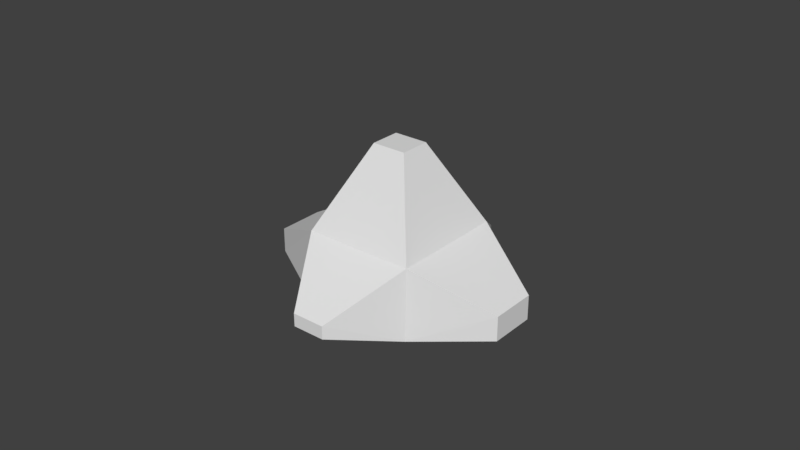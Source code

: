 # Source: foot.blend  (saved by Blender 2.79.0; exported with 4.5.12 LTS)
import bpy
from mathutils import Matrix  # noqa: F401  (used for matrix-valued properties, if any)

bpy.ops.wm.read_factory_settings(use_empty=True)
scene = bpy.context.scene
scene.name = 'Scene'

# ---- collections
col_collection_1 = bpy.data.collections.new('Collection 1'); scene.collection.children.link(col_collection_1)

# ---- world
world_world = bpy.data.worlds.new('World'); scene.world = world_world
world_world.color = (0.05088, 0.05088, 0.05088)
world_world.use_sun_shadow = False
world_world.sun_shadow_jitter_overblur = 0.0
world_world.cycles.sampling_method = 'MANUAL'

# ---- meshes
me_foot_orig = bpy.data.meshes.new('Foot Orig')
me_foot_orig.from_pydata([(-0.03969, 0.03539, 0.008992), (-0.04445, 0.03539, 0.008992), (-0.04445, 0.03343, 0.01469), (-0.03969, 0.03343, 0.01469), (-0.04445, 0.03056, 0.01999), (-0.03969, 0.03056, 0.01999), (-0.04445, 0.02685, 0.02474), (-0.03969, 0.02685, 0.02474), (-0.04445, 0.02241, 0.02882), (-0.03969, 0.02241, 0.02882), (-0.04445, 0.01737, 0.03212), (-0.03969, 0.01737, 0.03212), (-0.04445, 0.01185, 0.03454), (-0.03969, 0.01185, 0.03454), (-0.04445, 0.006006, 0.03602), (-0.03969, 0.006006, 0.03602), (-0.04445, -1.595e-09, 0.03651), (-0.03969, -1.595e-09, 0.03651), (-0.04445, -0.006006, 0.03602), (-0.03969, -0.006006, 0.03602), (-0.04445, -0.01185, 0.03454), (-0.03969, -0.01185, 0.03454), (-0.04445, -0.01737, 0.03212), (-0.03969, -0.01737, 0.03212), (-0.04445, -0.02241, 0.02882), (-0.03969, -0.02241, 0.02882), (-0.04445, -0.02685, 0.02474), (-0.03969, -0.02685, 0.02474), (-0.04445, -0.03056, 0.01999), (-0.03969, -0.03056, 0.01999), (-0.04445, -0.03343, 0.01469), (-0.03969, -0.03343, 0.01469), (-0.04445, -0.03539, 0.008992), (-0.03969, -0.03539, 0.008992), (0.03969, -0.03539, 0.008992), (0.04445, -0.03539, 0.008992), (0.04445, -0.03343, 0.01469), (0.03969, -0.03343, 0.01469), (0.04445, -0.03056, 0.01999), (0.03969, -0.03056, 0.01999), (0.04445, -0.02685, 0.02474), (0.03969, -0.02685, 0.02474), (0.04445, -0.02241, 0.02882), (0.03969, -0.02241, 0.02882), (0.04445, -0.01737, 0.03212), (0.03969, -0.01737, 0.03212), (0.04445, -0.01185, 0.03454), (0.03969, -0.01185, 0.03454), (0.04445, -0.006006, 0.03602), (0.03969, -0.006006, 0.03602), (0.04445, -1.597e-09, 0.03651), (0.03969, -1.597e-09, 0.03651), (0.04445, 0.006006, 0.03602), (0.03969, 0.006006, 0.03602), (0.04445, 0.01185, 0.03454), (0.03969, 0.01185, 0.03454), (0.04445, 0.01737, 0.03212), (0.03969, 0.01737, 0.03212), (0.04445, 0.02241, 0.02882), (0.03969, 0.02241, 0.02882), (0.04445, 0.02685, 0.02474), (0.03969, 0.02685, 0.02474), (0.04445, 0.03056, 0.01999), (0.03969, 0.03056, 0.01999), (0.04445, 0.03343, 0.01469), (0.03969, 0.03343, 0.01469), (0.04445, 0.03539, 0.008992), (0.03969, 0.03539, 0.008992), (0.05499, -0.09525, -0.06839), (0.05499, -0.09525, -0.07144), (0.11, 2.996e-09, -0.06839), (0.11, 3.148e-09, -0.07144), (0.05499, 0.09525, -0.06839), (0.05499, 0.09525, -0.07144), (-0.05499, 0.09525, -0.06839), (-0.05499, 0.09525, -0.07144), (-0.11, 2.983e-09, -0.06839), (-0.11, 3.097e-09, -0.07144), (-0.05499, -0.09525, -0.06839), (-0.05499, -0.09525, -0.07144), (-0.07999, 0.02223, -0.06839), (-0.07999, 0.02699, -0.06839), (-0.04445, 0.02699, -0.06839), (-0.04445, 0.05505, -0.06839), (-0.03969, 0.05505, -0.06839), (-0.03969, -0.05505, -0.06839), (-0.04445, -0.05505, -0.06839), (-0.04445, -0.02699, -0.06839), (-0.07999, -0.02699, -0.06839), (-0.07999, -0.02222, -0.06839), (-0.04445, -0.02222, -0.06839), (-0.04445, 0.02223, -0.06839), (0.07999, 0.02699, -0.06839), (0.04445, 0.02699, -0.06839), (0.07999, 0.02223, -0.06839), (0.04445, 0.02223, -0.06839), (0.04445, -0.02222, -0.06839), (0.07999, -0.02222, -0.06839), (0.07999, -0.02699, -0.06839), (0.04445, -0.02699, -0.06839), (0.03969, -0.05505, -0.06839), (0.04445, -0.05505, -0.06839), (0.03969, 0.05505, -0.06839), (0.04445, 0.05505, -0.06839), (0.1613, 6.433e-09, -0.1476), (0.08066, 0.1397, -0.1476), (0.08066, -0.1397, -0.1476), (-0.08066, -0.1397, -0.1476), (-0.1613, 6.474e-09, -0.1476), (-0.08066, 0.1397, -0.1476), (-0.02828, -0.1755, -0.1476), (-0.009463, -0.1775, -0.1476), (-0.04678, -0.1715, -0.1476), (0.009463, -0.1775, -0.1476), (-0.06475, -0.1656, -0.1476), (0.02828, -0.1755, -0.1476), (-0.08198, -0.1578, -0.1476), (0.04678, -0.1715, -0.1476), (0.06475, -0.1656, -0.1476), (0.08198, -0.1578, -0.1476), (0.09829, -0.1482, -0.1476), (-0.1599, -0.07775, -0.1476), (-0.1507, -0.09431, -0.1476), (-0.1398, -0.1098, -0.1476), (0.1777, -0.004733, -0.1476), (0.1762, -0.0236, -0.1476), (0.1727, -0.0422, -0.1476), (-0.1673, -0.06032, -0.1476), (-0.1727, -0.0422, -0.1476), (-0.1762, -0.0236, -0.1476), (-0.09829, -0.1482, -0.1476), (-0.1135, -0.1369, -0.1476), (-0.1274, -0.124, -0.1476), (-0.1702, 0.05133, -0.1476), (-0.1747, 0.03294, -0.1476), (-0.1772, 0.01419, -0.1476), (-0.1777, -0.004733, -0.1476), (0.1555, 0.08615, -0.1476), (0.1455, 0.1022, -0.1476), (0.1673, -0.06032, -0.1476), (0.1507, -0.09431, -0.1476), (0.1599, -0.07775, -0.1476), (-0.09026, 0.1532, -0.1476), (-0.106, 0.1427, -0.1476), (-0.1206, 0.1306, -0.1476), (0.07347, 0.1619, -0.1476), (0.05584, 0.1688, -0.1476), (0.03758, 0.1738, -0.1476), (0.0189, 0.1768, -0.1476), (-4.355e-17, 0.1778, -0.1476), (-0.0189, 0.1768, -0.1476), (0.1638, 0.06913, -0.1476), (0.1702, 0.05133, -0.1476), (0.1747, 0.03294, -0.1476), (0.1772, 0.01419, -0.1476), (0.1338, 0.1171, -0.1476), (0.1206, 0.1306, -0.1476), (0.106, 0.1427, -0.1476), (0.09026, 0.1532, -0.1476), (0.1398, -0.1098, -0.1476), (0.1274, -0.124, -0.1476), (0.1135, -0.1369, -0.1476), (-0.1638, 0.06913, -0.1476), (-0.1555, 0.08615, -0.1476), (-0.1455, 0.1022, -0.1476), (-0.1338, 0.1171, -0.1476), (-0.07347, 0.1619, -0.1476), (-0.05584, 0.1688, -0.1476), (-0.03758, 0.1738, -0.1476), (0.0, 0.1778, -0.1524), (-0.0189, 0.1768, -0.1524), (-0.03758, 0.1738, -0.1524), (-0.05584, 0.1688, -0.1524), (-0.07347, 0.1619, -0.1524), (-0.09026, 0.1532, -0.1524), (-0.106, 0.1427, -0.1524), (-0.1206, 0.1306, -0.1524), (-0.1338, 0.1171, -0.1524), (-0.1455, 0.1022, -0.1524), (-0.1555, 0.08615, -0.1524), (-0.1638, 0.06913, -0.1524), (-0.1702, 0.05133, -0.1524), (-0.1747, 0.03294, -0.1524), (-0.1772, 0.01419, -0.1524), (-0.1777, -0.004733, -0.1524), (-0.1762, -0.0236, -0.1524), (-0.1727, -0.0422, -0.1524), (-0.1673, -0.06032, -0.1524), (-0.1599, -0.07775, -0.1524), (-0.1507, -0.09431, -0.1524), (-0.1398, -0.1098, -0.1524), (-0.1274, -0.124, -0.1524), (-0.1135, -0.1369, -0.1524), (-0.09829, -0.1482, -0.1524), (-0.08198, -0.1578, -0.1524), (-0.06475, -0.1656, -0.1524), (-0.04678, -0.1715, -0.1524), (-0.02828, -0.1755, -0.1524), (-0.009463, -0.1775, -0.1524), (0.009463, -0.1775, -0.1524), (0.02828, -0.1755, -0.1524), (0.04678, -0.1715, -0.1524), (0.06475, -0.1656, -0.1524), (0.08198, -0.1578, -0.1524), (0.09829, -0.1482, -0.1524), (0.1135, -0.1369, -0.1524), (0.1274, -0.124, -0.1524), (0.1398, -0.1098, -0.1524), (0.1507, -0.09431, -0.1524), (0.1599, -0.07775, -0.1524), (0.1673, -0.06032, -0.1524), (0.1727, -0.0422, -0.1524), (0.1762, -0.0236, -0.1524), (0.1777, -0.004733, -0.1524), (0.1772, 0.01419, -0.1524), (0.1747, 0.03294, -0.1524), (0.1702, 0.05133, -0.1524), (0.1638, 0.06913, -0.1524), (0.1555, 0.08615, -0.1524), (0.1455, 0.1022, -0.1524), (0.1338, 0.1171, -0.1524), (0.1206, 0.1306, -0.1524), (0.106, 0.1427, -0.1524), (0.09026, 0.1532, -0.1524), (0.07347, 0.1619, -0.1524), (0.05584, 0.1688, -0.1524), (0.03758, 0.1738, -0.1524), (0.0189, 0.1768, -0.1524), (0.04445, -0.09262, -0.07144), (0.05347, -0.09262, -0.07144), (0.04445, -0.02742, -0.07144), (0.07945, -0.04763, -0.07144), (0.07945, -0.04763, -0.07297), (0.05347, -0.09262, -0.07297), (0.1172, -0.06941, -0.1476), (0.04445, -0.02742, -0.1476), (0.04445, -0.1362, -0.1476), (0.04445, -0.09262, -0.07297), (0.07862, -0.1362, -0.1476), (-0.04445, 0.09262, -0.07144), (-0.05347, 0.09262, -0.07144), (-0.04445, 0.02742, -0.07144), (-0.07945, 0.04763, -0.07144), (-0.1172, 0.06941, -0.1476), (-0.04445, 0.02742, -0.1476), (-0.07945, 0.04763, -0.07297), (-0.05347, 0.09262, -0.07297), (-0.04445, 0.1362, -0.1476), (-0.07862, 0.1362, -0.1476), (-0.04445, 0.09262, -0.07297), (-0.03969, -0.09262, -0.07297), (-0.03969, -0.1362, -0.1476), (0.03969, -0.09262, -0.07297), (0.03969, -0.1362, -0.1476), (-0.03969, 0.1362, -0.1476), (-0.03969, 0.09262, -0.07297), (0.03969, 0.1362, -0.1476), (0.03969, 0.09262, -0.07297), (0.03969, 0.09262, -0.07144), (0.03969, -0.09262, -0.07144), (-0.03969, 0.09262, -0.07144), (-0.03969, -0.09262, -0.07144), (-0.08097, 0.04499, -0.07297), (-0.1069, 3.192e-09, -0.07297), (-0.08097, 0.04499, -0.07144), (-0.1069, 3.123e-09, -0.07144), (-0.08097, -0.04499, -0.07297), (-0.08097, -0.04499, -0.07144), (-0.1069, 3.2e-09, -0.07297), (-0.04445, -0.0239, -0.07144), (-0.04445, 0.0239, -0.07144), (-0.04445, 0.0239, -0.1476), (-0.04445, -0.0239, -0.1476), (-0.1187, 0.06677, -0.1476), (-0.1572, 6.452e-09, -0.1476), (-0.1069, 3.198e-09, -0.07297), (-0.1187, -0.06677, -0.1476), (-0.1572, 6.453e-09, -0.1476), (-0.1069, 3.195e-09, -0.07297), (-0.1572, 6.452e-09, -0.1476), (0.08097, -0.04499, -0.07297), (0.1069, 3.187e-09, -0.07297), (0.08097, -0.04499, -0.07144), (0.1069, 3.123e-09, -0.07144), (0.08097, 0.04499, -0.07297), (0.08097, 0.04499, -0.07144), (0.1069, 3.179e-09, -0.07297), (0.04445, 0.0239, -0.07144), (0.04445, -0.0239, -0.07144), (0.04445, -0.0239, -0.1476), (0.04445, 0.0239, -0.1476), (0.1187, -0.06677, -0.1476), (0.1572, 6.455e-09, -0.1476), (0.1069, 3.181e-09, -0.07297), (0.1187, 0.06677, -0.1476), (0.1572, 6.454e-09, -0.1476), (0.1069, 3.184e-09, -0.07297), (0.1572, 6.455e-09, -0.1476), (-0.07945, -0.04763, -0.07297), (-0.05347, -0.09262, -0.07297), (-0.07945, -0.04763, -0.07144), (-0.05347, -0.09262, -0.07144), (-0.04445, -0.09262, -0.07144), (-0.04445, -0.09262, -0.07297), (-0.04445, -0.1362, -0.1476), (-0.07862, -0.1362, -0.1476), (-0.1172, -0.06941, -0.1476), (-0.04445, -0.02742, -0.07144), (-0.04445, -0.02742, -0.1476), (0.07945, 0.04763, -0.07297), (0.05347, 0.09262, -0.07297), (0.07945, 0.04763, -0.07144), (0.05347, 0.09262, -0.07144), (0.04445, 0.09262, -0.07297), (0.04445, 0.09262, -0.07144), (0.04445, 0.1362, -0.1476), (0.07862, 0.1362, -0.1476), (0.1172, 0.06941, -0.1476), (0.04445, 0.02742, -0.07144), (0.04445, 0.02742, -0.1476)], [(263, 265)], [(110, 111, 112), (112, 111, 113), (112, 113, 114), (114, 113, 115), (114, 115, 116), (116, 115, 117), (116, 117, 107), (107, 117, 118), (107, 118, 106), (106, 118, 119), (106, 119, 120), (121, 122, 107), (107, 122, 123), (124, 104, 125), (125, 104, 106), (125, 106, 126), (127, 121, 128), (128, 121, 107), (128, 107, 129), (129, 107, 108), (130, 116, 131), (131, 116, 107), (131, 107, 132), (132, 107, 123), (133, 134, 109), (109, 134, 135), (109, 135, 108), (108, 135, 136), (108, 136, 129), (137, 138, 105), (126, 106, 139), (139, 106, 140), (139, 140, 141), (142, 143, 109), (109, 143, 144), (145, 146, 105), (105, 146, 147), (105, 147, 109), (147, 148, 109), (109, 148, 149), (109, 149, 150), (151, 137, 152), (152, 137, 105), (152, 105, 153), (153, 105, 104), (153, 104, 154), (154, 104, 124), (155, 156, 138), (138, 156, 157), (138, 157, 105), (105, 157, 158), (105, 158, 145), (159, 140, 160), (160, 140, 106), (160, 106, 161), (161, 106, 120), (162, 133, 163), (163, 133, 109), (163, 109, 164), (164, 109, 144), (164, 144, 165), (166, 142, 167), (167, 142, 109), (167, 109, 168), (168, 109, 150), (148, 169, 149), (149, 169, 170), (149, 170, 150), (150, 170, 171), (150, 171, 168), (168, 171, 172), (168, 172, 167), (167, 172, 173), (167, 173, 166), (166, 173, 174), (166, 174, 142), (142, 174, 175), (142, 175, 143), (143, 175, 176), (143, 176, 144), (144, 176, 177), (144, 177, 165), (165, 177, 178), (165, 178, 164), (164, 178, 179), (164, 179, 163), (163, 179, 180), (163, 180, 162), (162, 180, 181), (162, 181, 133), (133, 181, 182), (133, 182, 134), (134, 182, 183), (134, 183, 135), (135, 183, 184), (135, 184, 136), (136, 184, 185), (136, 185, 129), (129, 185, 186), (129, 186, 128), (128, 186, 187), (128, 187, 127), (127, 187, 188), (127, 188, 121), (121, 188, 189), (121, 189, 122), (122, 189, 190), (122, 190, 123), (123, 190, 191), (123, 191, 132), (132, 191, 192), (132, 192, 131), (131, 192, 193), (131, 193, 130), (130, 193, 194), (130, 194, 116), (116, 194, 195), (116, 195, 114), (114, 195, 196), (114, 196, 112), (112, 196, 197), (112, 197, 110), (110, 197, 198), (110, 198, 111), (111, 198, 199), (111, 199, 113), (113, 199, 200), (113, 200, 115), (115, 200, 201), (115, 201, 117), (117, 201, 202), (117, 202, 118), (118, 202, 203), (118, 203, 119), (119, 203, 204), (119, 204, 120), (120, 204, 205), (120, 205, 161), (161, 205, 206), (161, 206, 160), (160, 206, 207), (160, 207, 159), (159, 207, 208), (159, 208, 140), (140, 208, 209), (140, 209, 141), (141, 209, 210), (141, 210, 139), (139, 210, 211), (139, 211, 126), (126, 211, 212), (126, 212, 125), (125, 212, 213), (125, 213, 124), (124, 213, 214), (124, 214, 154), (154, 214, 215), (154, 215, 153), (153, 215, 216), (153, 216, 152), (152, 216, 217), (152, 217, 151), (151, 217, 218), (151, 218, 137), (137, 218, 219), (137, 219, 138), (138, 219, 220), (138, 220, 155), (155, 220, 221), (155, 221, 156), (156, 221, 222), (156, 222, 157), (157, 222, 223), (157, 223, 158), (158, 223, 224), (158, 224, 145), (145, 224, 225), (145, 225, 146), (146, 225, 226), (146, 226, 147), (147, 226, 227), (147, 227, 148), (148, 227, 169), (69, 78, 107, 106), (71, 69, 106, 104), (73, 71, 104, 105), (75, 73, 105, 109), (75, 109, 108, 77), (77, 108, 107, 78), (78, 86, 77), (77, 86, 83, 75), (71, 101, 69), (73, 103, 101, 71), (103, 73, 75, 83), (86, 78, 69, 101), (103, 66, 35, 101), (86, 32, 1, 83), (14, 12, 18, 16), (12, 10, 20, 18), (10, 8, 22, 20), (8, 24, 22), (8, 6, 26, 24), (6, 4, 28, 26), (4, 2, 30, 28), (2, 1, 32, 30), (52, 50, 48, 54), (54, 48, 46, 56), (66, 64, 36, 35), (64, 62, 38, 36), (62, 40, 38), (62, 60, 42, 40), (60, 58, 44, 42), (58, 56, 46, 44), (83, 1, 66, 103), (1, 2, 64, 66), (2, 4, 62, 64), (4, 6, 60, 62), (6, 8, 58, 60), (8, 10, 56, 58), (10, 12, 54, 56), (12, 14, 52, 54), (14, 16, 50, 52), (16, 18, 48, 50), (18, 20, 46, 48), (20, 22, 44, 46), (22, 24, 42, 44), (24, 26, 40, 42), (26, 28, 38, 40), (28, 30, 36, 38), (30, 32, 35, 36), (32, 86, 101, 35), (177, 176, 179, 178), (176, 175, 180, 179), (175, 174, 181, 180), (174, 173, 182, 181), (173, 172, 183, 182), (172, 171, 184, 183), (171, 170, 185, 184), (170, 169, 186, 185), (169, 227, 187, 186), (227, 226, 188, 187), (226, 225, 189, 188), (225, 224, 190, 189), (224, 223, 191, 190), (223, 222, 192, 191), (222, 193, 192), (222, 221, 194, 193), (221, 220, 195, 194), (220, 219, 196, 195), (219, 218, 197, 196), (218, 217, 198, 197), (217, 216, 199, 198), (216, 215, 200, 199), (215, 214, 201, 200), (214, 213, 202, 201), (213, 212, 203, 202), (212, 211, 204, 203), (211, 210, 205, 204), (210, 209, 206, 205), (209, 208, 207, 206)])
me_foot_orig.use_remesh_preserve_volume = False
me_foot_orig.use_remesh_preserve_attributes = False
me_foot_orig.use_mirror_vertex_groups = False
me_foot_orig.update()

# ---- objects
ob_foot_orig = bpy.data.objects.new('Foot Orig', me_foot_orig)

# ---- transforms, parenting, visibility, modifiers, constraints
ob_foot_orig.location = (0.0, 0.0, 0.0)
ob_foot_orig.lineart.crease_threshold = 0.0
_m = ob_foot_orig.modifiers.new('Remesh', 'REMESH')
_m.octree_depth = 8

# ---- collection membership
col_collection_1.objects.link(ob_foot_orig)

# ---- scene / render settings (as saved in the file)
scene.frame_start = 1; scene.frame_end = 250; scene.frame_set(1)
scene.render.engine = 'BLENDER_EEVEE_NEXT'
scene.render.resolution_percentage = 50
scene.render.dither_intensity = 0.0
scene.cycles.use_denoising = False
scene.cycles.samples = 128
scene.cycles.sampling_pattern = 'TABULATED_SOBOL'
scene.cycles.use_adaptive_sampling = False
scene.cycles.use_light_tree = False
scene.cycles.blur_glossy = 0.0
scene.cycles.sample_clamp_indirect = 0.0
scene.view_settings.view_transform = 'Standard'
bpy.context.view_layer.update()

# ---- added for rendering (the .blend has no active camera and no usable light): camera, sun
cam_auto = bpy.data.cameras.new('AutoCamera')
cam_auto.lens = 50.0
cam_auto.sensor_width = 36.0
cam_auto.clip_end = 1000.0
ob_auto_camera = bpy.data.objects.new('AutoCamera', cam_auto)
scene.collection.objects.link(ob_auto_camera)
ob_auto_camera.location = (0.496805, -0.59604, 0.3395)
ob_auto_camera.rotation_euler = (1.09748, -7.21219e-08, 0.694738)
scene.camera = ob_auto_camera
light_auto_sun = bpy.data.lights.new('AutoSun', 'SUN')
light_auto_sun.energy = 3.0
light_auto_sun.angle = 0.0523599
ob_auto_sun = bpy.data.objects.new('AutoSun', light_auto_sun)
scene.collection.objects.link(ob_auto_sun)
ob_auto_sun.rotation_euler = (0.872665, 0.174533, 0.523599)
bpy.context.view_layer.update()
